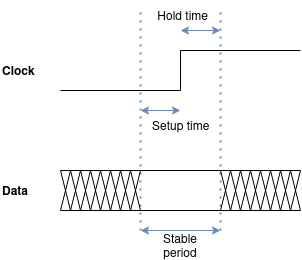

The diagram above was exported from draw.io. Its source (the exported page's mxGraphModel, read from the mxfile embedded in the PNG):
<mxGraphModel dx="2074" dy="1153" grid="1" gridSize="10" guides="1" tooltips="1" connect="1" arrows="1" fold="1" page="1" pageScale="1" pageWidth="850" pageHeight="1100" math="0" shadow="0">
  <root>
    <mxCell id="0" />
    <mxCell id="1" parent="0" />
    <mxCell id="2" value="" style="endArrow=none;html=1;rounded=0;" edge="1" parent="1">
      <mxGeometry width="50" height="50" relative="1" as="geometry">
        <mxPoint x="120" y="280" as="sourcePoint" />
        <mxPoint x="240" y="280" as="targetPoint" />
      </mxGeometry>
    </mxCell>
    <mxCell id="3" value="" style="endArrow=none;html=1;rounded=0;" edge="1" parent="1">
      <mxGeometry width="50" height="50" relative="1" as="geometry">
        <mxPoint x="240" y="280" as="sourcePoint" />
        <mxPoint x="240" y="240" as="targetPoint" />
      </mxGeometry>
    </mxCell>
    <mxCell id="4" value="" style="endArrow=none;html=1;rounded=0;" edge="1" parent="1">
      <mxGeometry width="50" height="50" relative="1" as="geometry">
        <mxPoint x="240" y="240" as="sourcePoint" />
        <mxPoint x="360" y="240" as="targetPoint" />
      </mxGeometry>
    </mxCell>
    <mxCell id="5" value="" style="endArrow=none;dashed=1;html=1;dashPattern=1 3;strokeWidth=2;rounded=0;fillColor=#dae8fc;strokeColor=#6c8ebf;" edge="1" parent="1">
      <mxGeometry width="50" height="50" relative="1" as="geometry">
        <mxPoint x="200" y="420" as="sourcePoint" />
        <mxPoint x="200" y="200" as="targetPoint" />
      </mxGeometry>
    </mxCell>
    <mxCell id="6" value="" style="endArrow=none;dashed=1;html=1;dashPattern=1 3;strokeWidth=2;rounded=0;fillColor=#dae8fc;strokeColor=#6c8ebf;" edge="1" parent="1">
      <mxGeometry width="50" height="50" relative="1" as="geometry">
        <mxPoint x="280" y="420" as="sourcePoint" />
        <mxPoint x="280" y="200" as="targetPoint" />
      </mxGeometry>
    </mxCell>
    <mxCell id="7" value="" style="endArrow=classic;startArrow=classic;html=1;rounded=0;fillColor=#dae8fc;strokeColor=#6c8ebf;" edge="1" parent="1">
      <mxGeometry width="50" height="50" relative="1" as="geometry">
        <mxPoint x="200" y="300" as="sourcePoint" />
        <mxPoint x="240" y="300" as="targetPoint" />
      </mxGeometry>
    </mxCell>
    <mxCell id="8" value="" style="endArrow=classic;startArrow=classic;html=1;rounded=0;fillColor=#dae8fc;strokeColor=#6c8ebf;" edge="1" parent="1">
      <mxGeometry width="50" height="50" relative="1" as="geometry">
        <mxPoint x="240" y="220" as="sourcePoint" />
        <mxPoint x="280" y="220" as="targetPoint" />
      </mxGeometry>
    </mxCell>
    <mxCell id="9" value="Setup time" style="text;html=1;align=left;verticalAlign=middle;whiteSpace=wrap;rounded=0;" vertex="1" parent="1">
      <mxGeometry x="210" y="300" width="80" height="30" as="geometry" />
    </mxCell>
    <mxCell id="10" value="&lt;div align=&quot;right&quot;&gt;Hold time&lt;/div&gt;" style="text;html=1;align=right;verticalAlign=middle;whiteSpace=wrap;rounded=0;" vertex="1" parent="1">
      <mxGeometry x="210" y="190" width="60" height="30" as="geometry" />
    </mxCell>
    <mxCell id="11" value="" style="endArrow=none;html=1;rounded=0;" edge="1" parent="1">
      <mxGeometry width="50" height="50" relative="1" as="geometry">
        <mxPoint x="120" y="360" as="sourcePoint" />
        <mxPoint x="360" y="360" as="targetPoint" />
      </mxGeometry>
    </mxCell>
    <mxCell id="12" value="" style="endArrow=none;html=1;rounded=0;" edge="1" parent="1">
      <mxGeometry width="50" height="50" relative="1" as="geometry">
        <mxPoint x="120" y="400" as="sourcePoint" />
        <mxPoint x="360" y="400" as="targetPoint" />
      </mxGeometry>
    </mxCell>
    <mxCell id="13" value="Stable period" style="text;html=1;align=center;verticalAlign=middle;whiteSpace=wrap;rounded=0;" vertex="1" parent="1">
      <mxGeometry x="210" y="420" width="60" height="30" as="geometry" />
    </mxCell>
    <mxCell id="14" value="" style="endArrow=classic;startArrow=classic;html=1;rounded=0;fillColor=#dae8fc;strokeColor=#6c8ebf;" edge="1" parent="1">
      <mxGeometry width="50" height="50" relative="1" as="geometry">
        <mxPoint x="200" y="420" as="sourcePoint" />
        <mxPoint x="280" y="420" as="targetPoint" />
      </mxGeometry>
    </mxCell>
    <mxCell id="15" value="Clock" style="text;html=1;align=left;verticalAlign=middle;whiteSpace=wrap;rounded=0;fontStyle=1" vertex="1" parent="1">
      <mxGeometry x="60" y="240" width="60" height="40" as="geometry" />
    </mxCell>
    <mxCell id="16" value="Data" style="text;html=1;align=left;verticalAlign=middle;whiteSpace=wrap;rounded=0;fontStyle=1" vertex="1" parent="1">
      <mxGeometry x="60" y="360" width="60" height="40" as="geometry" />
    </mxCell>
    <mxCell id="17" value="" style="endArrow=none;html=1;rounded=0;" edge="1" parent="1">
      <mxGeometry width="50" height="50" relative="1" as="geometry">
        <mxPoint x="280" y="400" as="sourcePoint" />
        <mxPoint x="290" y="360" as="targetPoint" />
      </mxGeometry>
    </mxCell>
    <mxCell id="18" value="" style="endArrow=none;html=1;rounded=0;" edge="1" parent="1">
      <mxGeometry width="50" height="50" relative="1" as="geometry">
        <mxPoint x="290" y="400" as="sourcePoint" />
        <mxPoint x="280" y="360" as="targetPoint" />
      </mxGeometry>
    </mxCell>
    <mxCell id="19" value="" style="endArrow=none;html=1;rounded=0;" edge="1" parent="1">
      <mxGeometry width="50" height="50" relative="1" as="geometry">
        <mxPoint x="290" y="400" as="sourcePoint" />
        <mxPoint x="300" y="360" as="targetPoint" />
      </mxGeometry>
    </mxCell>
    <mxCell id="20" value="" style="endArrow=none;html=1;rounded=0;" edge="1" parent="1">
      <mxGeometry width="50" height="50" relative="1" as="geometry">
        <mxPoint x="300" y="400" as="sourcePoint" />
        <mxPoint x="290" y="360" as="targetPoint" />
      </mxGeometry>
    </mxCell>
    <mxCell id="21" value="" style="endArrow=none;html=1;rounded=0;" edge="1" parent="1">
      <mxGeometry width="50" height="50" relative="1" as="geometry">
        <mxPoint x="300" y="400" as="sourcePoint" />
        <mxPoint x="310" y="360" as="targetPoint" />
      </mxGeometry>
    </mxCell>
    <mxCell id="22" value="" style="endArrow=none;html=1;rounded=0;" edge="1" parent="1">
      <mxGeometry width="50" height="50" relative="1" as="geometry">
        <mxPoint x="310" y="400" as="sourcePoint" />
        <mxPoint x="300" y="360" as="targetPoint" />
      </mxGeometry>
    </mxCell>
    <mxCell id="23" value="" style="endArrow=none;html=1;rounded=0;" edge="1" parent="1">
      <mxGeometry width="50" height="50" relative="1" as="geometry">
        <mxPoint x="310" y="400" as="sourcePoint" />
        <mxPoint x="320" y="360" as="targetPoint" />
      </mxGeometry>
    </mxCell>
    <mxCell id="24" value="" style="endArrow=none;html=1;rounded=0;" edge="1" parent="1">
      <mxGeometry width="50" height="50" relative="1" as="geometry">
        <mxPoint x="320" y="400" as="sourcePoint" />
        <mxPoint x="310" y="360" as="targetPoint" />
      </mxGeometry>
    </mxCell>
    <mxCell id="25" value="" style="endArrow=none;html=1;rounded=0;" edge="1" parent="1">
      <mxGeometry width="50" height="50" relative="1" as="geometry">
        <mxPoint x="320" y="400" as="sourcePoint" />
        <mxPoint x="330" y="360" as="targetPoint" />
      </mxGeometry>
    </mxCell>
    <mxCell id="26" value="" style="endArrow=none;html=1;rounded=0;" edge="1" parent="1">
      <mxGeometry width="50" height="50" relative="1" as="geometry">
        <mxPoint x="330" y="400" as="sourcePoint" />
        <mxPoint x="320" y="360" as="targetPoint" />
      </mxGeometry>
    </mxCell>
    <mxCell id="27" value="" style="endArrow=none;html=1;rounded=0;" edge="1" parent="1">
      <mxGeometry width="50" height="50" relative="1" as="geometry">
        <mxPoint x="330" y="400" as="sourcePoint" />
        <mxPoint x="340" y="360" as="targetPoint" />
      </mxGeometry>
    </mxCell>
    <mxCell id="28" value="" style="endArrow=none;html=1;rounded=0;" edge="1" parent="1">
      <mxGeometry width="50" height="50" relative="1" as="geometry">
        <mxPoint x="340" y="400" as="sourcePoint" />
        <mxPoint x="330" y="360" as="targetPoint" />
      </mxGeometry>
    </mxCell>
    <mxCell id="29" value="" style="endArrow=none;html=1;rounded=0;" edge="1" parent="1">
      <mxGeometry width="50" height="50" relative="1" as="geometry">
        <mxPoint x="340" y="400" as="sourcePoint" />
        <mxPoint x="350" y="360" as="targetPoint" />
      </mxGeometry>
    </mxCell>
    <mxCell id="30" value="" style="endArrow=none;html=1;rounded=0;" edge="1" parent="1">
      <mxGeometry width="50" height="50" relative="1" as="geometry">
        <mxPoint x="350" y="400" as="sourcePoint" />
        <mxPoint x="340" y="360" as="targetPoint" />
      </mxGeometry>
    </mxCell>
    <mxCell id="31" value="" style="endArrow=none;html=1;rounded=0;" edge="1" parent="1">
      <mxGeometry width="50" height="50" relative="1" as="geometry">
        <mxPoint x="350" y="400" as="sourcePoint" />
        <mxPoint x="360" y="360" as="targetPoint" />
      </mxGeometry>
    </mxCell>
    <mxCell id="32" value="" style="endArrow=none;html=1;rounded=0;" edge="1" parent="1">
      <mxGeometry width="50" height="50" relative="1" as="geometry">
        <mxPoint x="360" y="400" as="sourcePoint" />
        <mxPoint x="350" y="360" as="targetPoint" />
      </mxGeometry>
    </mxCell>
    <mxCell id="33" value="" style="endArrow=none;html=1;rounded=0;" edge="1" parent="1">
      <mxGeometry width="50" height="50" relative="1" as="geometry">
        <mxPoint x="120" y="400" as="sourcePoint" />
        <mxPoint x="130" y="360" as="targetPoint" />
      </mxGeometry>
    </mxCell>
    <mxCell id="34" value="" style="endArrow=none;html=1;rounded=0;" edge="1" parent="1">
      <mxGeometry width="50" height="50" relative="1" as="geometry">
        <mxPoint x="130" y="400" as="sourcePoint" />
        <mxPoint x="120" y="360" as="targetPoint" />
      </mxGeometry>
    </mxCell>
    <mxCell id="35" value="" style="endArrow=none;html=1;rounded=0;" edge="1" parent="1">
      <mxGeometry width="50" height="50" relative="1" as="geometry">
        <mxPoint x="130" y="400" as="sourcePoint" />
        <mxPoint x="140" y="360" as="targetPoint" />
      </mxGeometry>
    </mxCell>
    <mxCell id="36" value="" style="endArrow=none;html=1;rounded=0;" edge="1" parent="1">
      <mxGeometry width="50" height="50" relative="1" as="geometry">
        <mxPoint x="140" y="400" as="sourcePoint" />
        <mxPoint x="130" y="360" as="targetPoint" />
      </mxGeometry>
    </mxCell>
    <mxCell id="37" value="" style="endArrow=none;html=1;rounded=0;" edge="1" parent="1">
      <mxGeometry width="50" height="50" relative="1" as="geometry">
        <mxPoint x="140" y="400" as="sourcePoint" />
        <mxPoint x="150" y="360" as="targetPoint" />
      </mxGeometry>
    </mxCell>
    <mxCell id="38" value="" style="endArrow=none;html=1;rounded=0;" edge="1" parent="1">
      <mxGeometry width="50" height="50" relative="1" as="geometry">
        <mxPoint x="150" y="400" as="sourcePoint" />
        <mxPoint x="140" y="360" as="targetPoint" />
      </mxGeometry>
    </mxCell>
    <mxCell id="39" value="" style="endArrow=none;html=1;rounded=0;" edge="1" parent="1">
      <mxGeometry width="50" height="50" relative="1" as="geometry">
        <mxPoint x="150" y="400" as="sourcePoint" />
        <mxPoint x="160" y="360" as="targetPoint" />
      </mxGeometry>
    </mxCell>
    <mxCell id="40" value="" style="endArrow=none;html=1;rounded=0;" edge="1" parent="1">
      <mxGeometry width="50" height="50" relative="1" as="geometry">
        <mxPoint x="160" y="400" as="sourcePoint" />
        <mxPoint x="150" y="360" as="targetPoint" />
      </mxGeometry>
    </mxCell>
    <mxCell id="41" value="" style="endArrow=none;html=1;rounded=0;" edge="1" parent="1">
      <mxGeometry width="50" height="50" relative="1" as="geometry">
        <mxPoint x="160" y="400" as="sourcePoint" />
        <mxPoint x="170" y="360" as="targetPoint" />
      </mxGeometry>
    </mxCell>
    <mxCell id="42" value="" style="endArrow=none;html=1;rounded=0;" edge="1" parent="1">
      <mxGeometry width="50" height="50" relative="1" as="geometry">
        <mxPoint x="170" y="400" as="sourcePoint" />
        <mxPoint x="160" y="360" as="targetPoint" />
      </mxGeometry>
    </mxCell>
    <mxCell id="43" value="" style="endArrow=none;html=1;rounded=0;" edge="1" parent="1">
      <mxGeometry width="50" height="50" relative="1" as="geometry">
        <mxPoint x="170" y="400" as="sourcePoint" />
        <mxPoint x="180" y="360" as="targetPoint" />
      </mxGeometry>
    </mxCell>
    <mxCell id="44" value="" style="endArrow=none;html=1;rounded=0;" edge="1" parent="1">
      <mxGeometry width="50" height="50" relative="1" as="geometry">
        <mxPoint x="180" y="400" as="sourcePoint" />
        <mxPoint x="170" y="360" as="targetPoint" />
      </mxGeometry>
    </mxCell>
    <mxCell id="45" value="" style="endArrow=none;html=1;rounded=0;" edge="1" parent="1">
      <mxGeometry width="50" height="50" relative="1" as="geometry">
        <mxPoint x="180" y="400" as="sourcePoint" />
        <mxPoint x="190" y="360" as="targetPoint" />
      </mxGeometry>
    </mxCell>
    <mxCell id="46" value="" style="endArrow=none;html=1;rounded=0;" edge="1" parent="1">
      <mxGeometry width="50" height="50" relative="1" as="geometry">
        <mxPoint x="190" y="400" as="sourcePoint" />
        <mxPoint x="180" y="360" as="targetPoint" />
      </mxGeometry>
    </mxCell>
    <mxCell id="47" value="" style="endArrow=none;html=1;rounded=0;" edge="1" parent="1">
      <mxGeometry width="50" height="50" relative="1" as="geometry">
        <mxPoint x="190" y="400" as="sourcePoint" />
        <mxPoint x="200" y="360" as="targetPoint" />
      </mxGeometry>
    </mxCell>
    <mxCell id="48" value="" style="endArrow=none;html=1;rounded=0;" edge="1" parent="1">
      <mxGeometry width="50" height="50" relative="1" as="geometry">
        <mxPoint x="200" y="400" as="sourcePoint" />
        <mxPoint x="190" y="360" as="targetPoint" />
      </mxGeometry>
    </mxCell>
  </root>
</mxGraphModel>